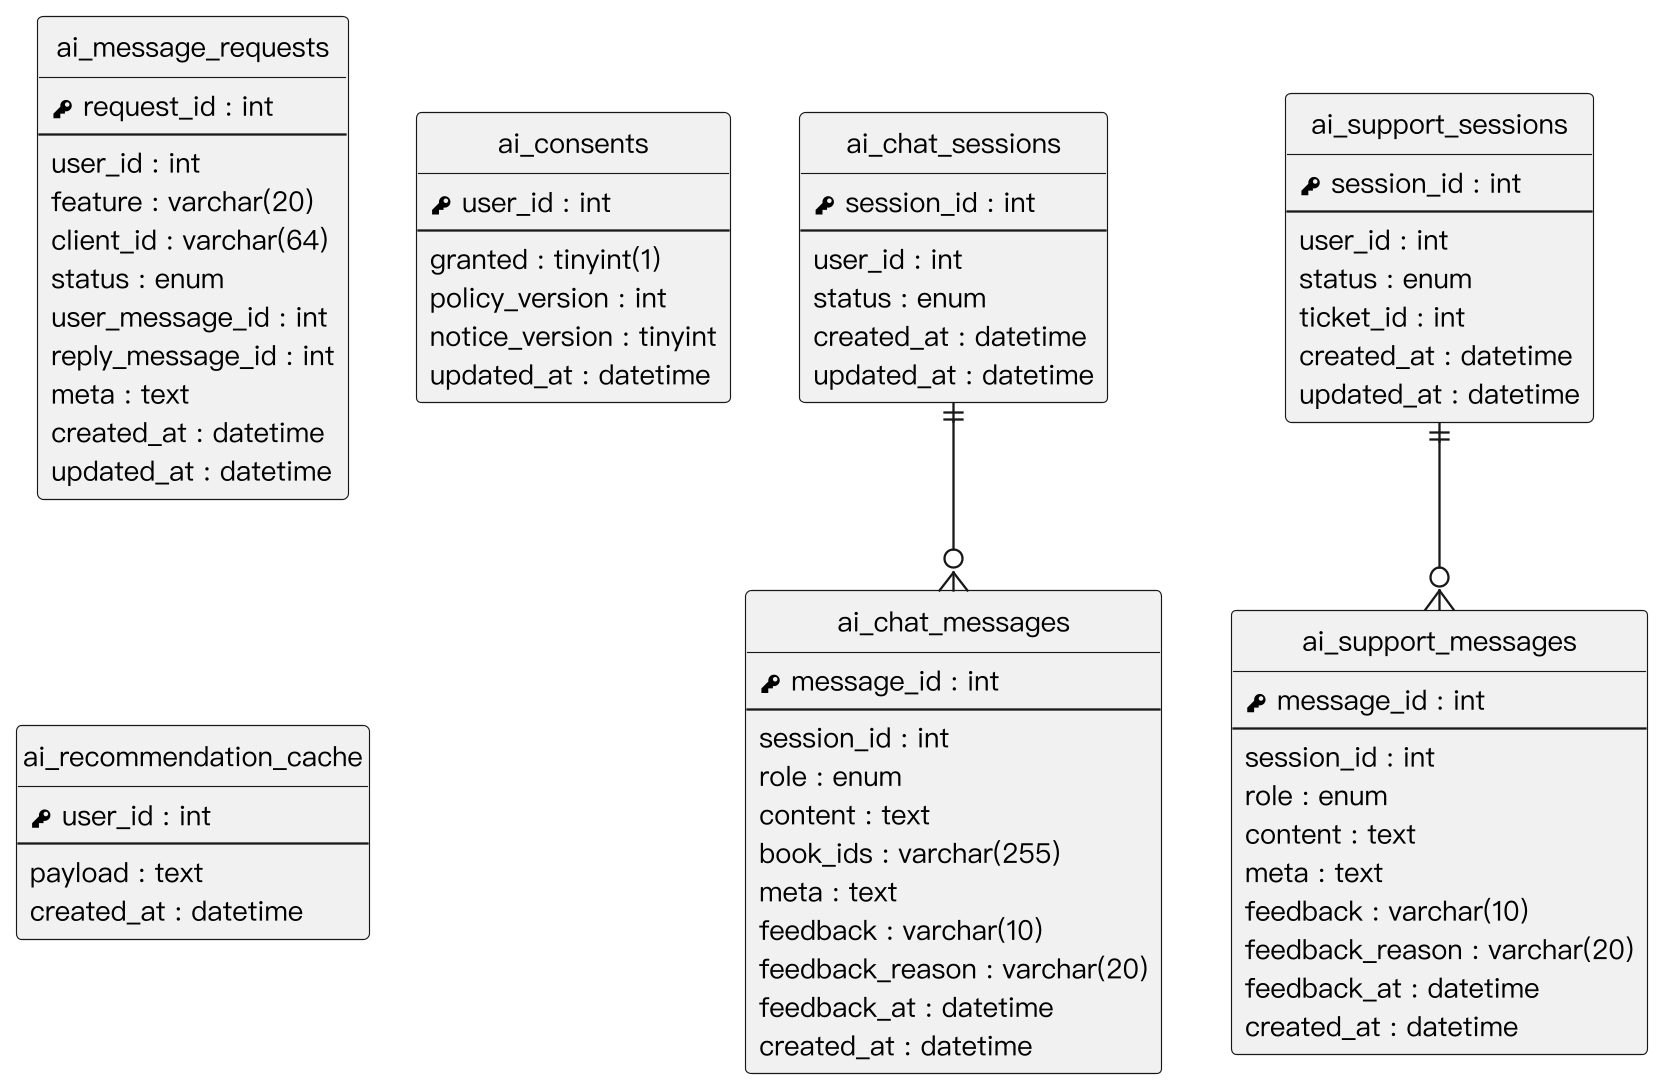

The diagram above was rendered by PlantUML. Its source (embedded in the PNG):
@startuml
skinparam monochrome true
skinparam shadowing false
skinparam dpi 220
skinparam defaultFontName "PingFang TC"
skinparam defaultFontSize 12
skinparam linetype ortho
skinparam nodesep 30
skinparam ranksep 40
hide circle
hide empty methods

entity "ai_chat_sessions" as ai_chat_sessions {
  {field} <&key> session_id : int
  --
  {field} user_id : int
  {field} status : enum
  {field} created_at : datetime
  {field} updated_at : datetime
}
entity "ai_chat_messages" as ai_chat_messages {
  {field} <&key> message_id : int
  --
  {field} session_id : int
  {field} role : enum
  {field} content : text
  {field} book_ids : varchar(255)
  {field} meta : text
  {field} feedback : varchar(10)
  {field} feedback_reason : varchar(20)
  {field} feedback_at : datetime
  {field} created_at : datetime
}
entity "ai_support_sessions" as ai_support_sessions {
  {field} <&key> session_id : int
  --
  {field} user_id : int
  {field} status : enum
  {field} ticket_id : int
  {field} created_at : datetime
  {field} updated_at : datetime
}
entity "ai_support_messages" as ai_support_messages {
  {field} <&key> message_id : int
  --
  {field} session_id : int
  {field} role : enum
  {field} content : text
  {field} meta : text
  {field} feedback : varchar(10)
  {field} feedback_reason : varchar(20)
  {field} feedback_at : datetime
  {field} created_at : datetime
}
entity "ai_message_requests" as ai_message_requests {
  {field} <&key> request_id : int
  --
  {field} user_id : int
  {field} feature : varchar(20)
  {field} client_id : varchar(64)
  {field} status : enum
  {field} user_message_id : int
  {field} reply_message_id : int
  {field} meta : text
  {field} created_at : datetime
  {field} updated_at : datetime
}
entity "ai_consents" as ai_consents {
  {field} <&key> user_id : int
  --
  {field} granted : tinyint(1)
  {field} policy_version : int
  {field} notice_version : tinyint
  {field} updated_at : datetime
}
entity "ai_recommendation_cache" as ai_recommendation_cache {
  {field} <&key> user_id : int
  --
  {field} payload : text
  {field} created_at : datetime
}
ai_chat_sessions ||--o{ ai_chat_messages
ai_support_sessions ||--o{ ai_support_messages
@enduml